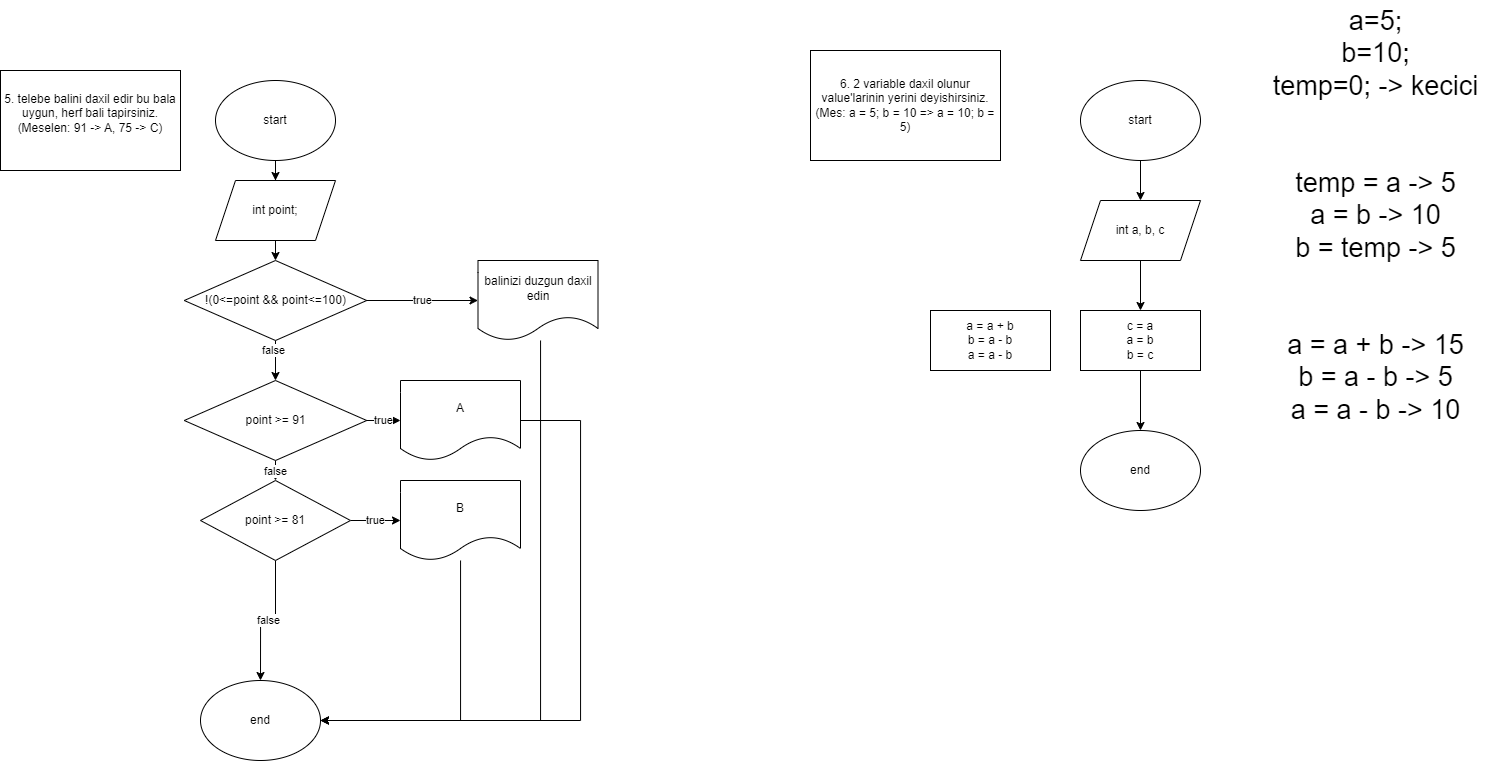

The diagram above was exported from draw.io. Its source (the exported page's mxGraphModel, read from the mxfile embedded in the PNG):
<mxGraphModel dx="1687" dy="922" grid="1" gridSize="10" guides="1" tooltips="1" connect="1" arrows="1" fold="1" page="1" pageScale="1" pageWidth="850" pageHeight="1100" math="0" shadow="0">
  <root>
    <mxCell id="0" />
    <mxCell id="1" parent="0" />
    <mxCell id="2lsKsfU3zO5WJVJNX8uo-4" value="" style="edgeStyle=orthogonalEdgeStyle;rounded=0;orthogonalLoop=1;jettySize=auto;html=1;" edge="1" parent="1" source="2lsKsfU3zO5WJVJNX8uo-1" target="2lsKsfU3zO5WJVJNX8uo-3">
      <mxGeometry relative="1" as="geometry" />
    </mxCell>
    <mxCell id="2lsKsfU3zO5WJVJNX8uo-1" value="start" style="ellipse;whiteSpace=wrap;html=1;" vertex="1" parent="1">
      <mxGeometry x="305" y="110" width="120" height="80" as="geometry" />
    </mxCell>
    <mxCell id="2lsKsfU3zO5WJVJNX8uo-2" value="end" style="ellipse;whiteSpace=wrap;html=1;" vertex="1" parent="1">
      <mxGeometry x="290" y="710" width="120" height="80" as="geometry" />
    </mxCell>
    <mxCell id="2lsKsfU3zO5WJVJNX8uo-6" value="" style="edgeStyle=orthogonalEdgeStyle;rounded=0;orthogonalLoop=1;jettySize=auto;html=1;" edge="1" parent="1" source="2lsKsfU3zO5WJVJNX8uo-3" target="2lsKsfU3zO5WJVJNX8uo-5">
      <mxGeometry relative="1" as="geometry" />
    </mxCell>
    <mxCell id="2lsKsfU3zO5WJVJNX8uo-3" value="int point;" style="shape=parallelogram;perimeter=parallelogramPerimeter;whiteSpace=wrap;html=1;fixedSize=1;" vertex="1" parent="1">
      <mxGeometry x="305" y="210" width="120" height="60" as="geometry" />
    </mxCell>
    <mxCell id="2lsKsfU3zO5WJVJNX8uo-8" value="true" style="edgeStyle=orthogonalEdgeStyle;rounded=0;orthogonalLoop=1;jettySize=auto;html=1;" edge="1" parent="1" source="2lsKsfU3zO5WJVJNX8uo-5" target="2lsKsfU3zO5WJVJNX8uo-7">
      <mxGeometry relative="1" as="geometry" />
    </mxCell>
    <mxCell id="2lsKsfU3zO5WJVJNX8uo-11" value="" style="edgeStyle=orthogonalEdgeStyle;rounded=0;orthogonalLoop=1;jettySize=auto;html=1;" edge="1" parent="1" source="2lsKsfU3zO5WJVJNX8uo-5" target="2lsKsfU3zO5WJVJNX8uo-10">
      <mxGeometry relative="1" as="geometry" />
    </mxCell>
    <mxCell id="2lsKsfU3zO5WJVJNX8uo-12" value="false" style="edgeLabel;html=1;align=center;verticalAlign=middle;resizable=0;points=[];" vertex="1" connectable="0" parent="2lsKsfU3zO5WJVJNX8uo-11">
      <mxGeometry x="-0.5167" y="-3" relative="1" as="geometry">
        <mxPoint as="offset" />
      </mxGeometry>
    </mxCell>
    <mxCell id="2lsKsfU3zO5WJVJNX8uo-5" value="!(0&amp;lt;=point &amp;amp;&amp;amp; point&amp;lt;=100)" style="rhombus;whiteSpace=wrap;html=1;" vertex="1" parent="1">
      <mxGeometry x="273.75" y="290" width="182.5" height="80" as="geometry" />
    </mxCell>
    <mxCell id="2lsKsfU3zO5WJVJNX8uo-9" style="edgeStyle=orthogonalEdgeStyle;rounded=0;orthogonalLoop=1;jettySize=auto;html=1;entryX=1;entryY=0.5;entryDx=0;entryDy=0;" edge="1" parent="1" source="2lsKsfU3zO5WJVJNX8uo-7" target="2lsKsfU3zO5WJVJNX8uo-2">
      <mxGeometry relative="1" as="geometry">
        <Array as="points">
          <mxPoint x="630" y="750" />
        </Array>
      </mxGeometry>
    </mxCell>
    <mxCell id="2lsKsfU3zO5WJVJNX8uo-7" value="balinizi duzgun daxil edin" style="shape=document;whiteSpace=wrap;html=1;boundedLbl=1;" vertex="1" parent="1">
      <mxGeometry x="567.5" y="290" width="120" height="80" as="geometry" />
    </mxCell>
    <mxCell id="2lsKsfU3zO5WJVJNX8uo-14" value="true" style="edgeStyle=orthogonalEdgeStyle;rounded=0;orthogonalLoop=1;jettySize=auto;html=1;" edge="1" parent="1" source="2lsKsfU3zO5WJVJNX8uo-10" target="2lsKsfU3zO5WJVJNX8uo-13">
      <mxGeometry relative="1" as="geometry" />
    </mxCell>
    <mxCell id="2lsKsfU3zO5WJVJNX8uo-16" value="false" style="edgeStyle=orthogonalEdgeStyle;rounded=0;orthogonalLoop=1;jettySize=auto;html=1;" edge="1" parent="1" source="2lsKsfU3zO5WJVJNX8uo-10" target="2lsKsfU3zO5WJVJNX8uo-15">
      <mxGeometry relative="1" as="geometry" />
    </mxCell>
    <mxCell id="2lsKsfU3zO5WJVJNX8uo-10" value="point &amp;gt;= 91" style="rhombus;whiteSpace=wrap;html=1;" vertex="1" parent="1">
      <mxGeometry x="273.75" y="410" width="182.5" height="80" as="geometry" />
    </mxCell>
    <mxCell id="2lsKsfU3zO5WJVJNX8uo-19" style="edgeStyle=orthogonalEdgeStyle;rounded=0;orthogonalLoop=1;jettySize=auto;html=1;entryX=1;entryY=0.5;entryDx=0;entryDy=0;" edge="1" parent="1" source="2lsKsfU3zO5WJVJNX8uo-13" target="2lsKsfU3zO5WJVJNX8uo-2">
      <mxGeometry relative="1" as="geometry">
        <Array as="points">
          <mxPoint x="670" y="450" />
          <mxPoint x="670" y="750" />
        </Array>
      </mxGeometry>
    </mxCell>
    <mxCell id="2lsKsfU3zO5WJVJNX8uo-13" value="A" style="shape=document;whiteSpace=wrap;html=1;boundedLbl=1;" vertex="1" parent="1">
      <mxGeometry x="490" y="410" width="120" height="80" as="geometry" />
    </mxCell>
    <mxCell id="2lsKsfU3zO5WJVJNX8uo-18" value="true" style="edgeStyle=orthogonalEdgeStyle;rounded=0;orthogonalLoop=1;jettySize=auto;html=1;" edge="1" parent="1" source="2lsKsfU3zO5WJVJNX8uo-15" target="2lsKsfU3zO5WJVJNX8uo-17">
      <mxGeometry relative="1" as="geometry">
        <Array as="points">
          <mxPoint x="460" y="550" />
          <mxPoint x="460" y="550" />
        </Array>
      </mxGeometry>
    </mxCell>
    <mxCell id="2lsKsfU3zO5WJVJNX8uo-21" value="false" style="edgeStyle=orthogonalEdgeStyle;rounded=0;orthogonalLoop=1;jettySize=auto;html=1;" edge="1" parent="1" source="2lsKsfU3zO5WJVJNX8uo-15" target="2lsKsfU3zO5WJVJNX8uo-2">
      <mxGeometry relative="1" as="geometry" />
    </mxCell>
    <mxCell id="2lsKsfU3zO5WJVJNX8uo-15" value="point &amp;gt;= 81" style="rhombus;whiteSpace=wrap;html=1;" vertex="1" parent="1">
      <mxGeometry x="290" y="510" width="150" height="80" as="geometry" />
    </mxCell>
    <mxCell id="2lsKsfU3zO5WJVJNX8uo-20" style="edgeStyle=orthogonalEdgeStyle;rounded=0;orthogonalLoop=1;jettySize=auto;html=1;entryX=1;entryY=0.5;entryDx=0;entryDy=0;" edge="1" parent="1" source="2lsKsfU3zO5WJVJNX8uo-17" target="2lsKsfU3zO5WJVJNX8uo-2">
      <mxGeometry relative="1" as="geometry">
        <Array as="points">
          <mxPoint x="550" y="750" />
        </Array>
      </mxGeometry>
    </mxCell>
    <mxCell id="2lsKsfU3zO5WJVJNX8uo-17" value="B" style="shape=document;whiteSpace=wrap;html=1;boundedLbl=1;" vertex="1" parent="1">
      <mxGeometry x="490" y="510" width="120" height="80" as="geometry" />
    </mxCell>
    <mxCell id="2lsKsfU3zO5WJVJNX8uo-25" value="" style="edgeStyle=orthogonalEdgeStyle;rounded=0;orthogonalLoop=1;jettySize=auto;html=1;" edge="1" parent="1" source="2lsKsfU3zO5WJVJNX8uo-22" target="2lsKsfU3zO5WJVJNX8uo-24">
      <mxGeometry relative="1" as="geometry" />
    </mxCell>
    <mxCell id="2lsKsfU3zO5WJVJNX8uo-22" value="start" style="ellipse;whiteSpace=wrap;html=1;" vertex="1" parent="1">
      <mxGeometry x="1170" y="110" width="120" height="80" as="geometry" />
    </mxCell>
    <mxCell id="2lsKsfU3zO5WJVJNX8uo-23" value="end" style="ellipse;whiteSpace=wrap;html=1;" vertex="1" parent="1">
      <mxGeometry x="1170" y="460" width="120" height="80" as="geometry" />
    </mxCell>
    <mxCell id="2lsKsfU3zO5WJVJNX8uo-27" value="" style="edgeStyle=orthogonalEdgeStyle;rounded=0;orthogonalLoop=1;jettySize=auto;html=1;" edge="1" parent="1" source="2lsKsfU3zO5WJVJNX8uo-24" target="2lsKsfU3zO5WJVJNX8uo-26">
      <mxGeometry relative="1" as="geometry" />
    </mxCell>
    <mxCell id="2lsKsfU3zO5WJVJNX8uo-24" value="int a, b, c" style="shape=parallelogram;perimeter=parallelogramPerimeter;whiteSpace=wrap;html=1;fixedSize=1;" vertex="1" parent="1">
      <mxGeometry x="1170" y="230" width="120" height="60" as="geometry" />
    </mxCell>
    <mxCell id="2lsKsfU3zO5WJVJNX8uo-30" style="edgeStyle=orthogonalEdgeStyle;rounded=0;orthogonalLoop=1;jettySize=auto;html=1;entryX=0.5;entryY=0;entryDx=0;entryDy=0;" edge="1" parent="1" source="2lsKsfU3zO5WJVJNX8uo-26" target="2lsKsfU3zO5WJVJNX8uo-23">
      <mxGeometry relative="1" as="geometry" />
    </mxCell>
    <mxCell id="2lsKsfU3zO5WJVJNX8uo-26" value="c = a&lt;div&gt;a = b&lt;/div&gt;&lt;div&gt;b = c&lt;/div&gt;" style="whiteSpace=wrap;html=1;" vertex="1" parent="1">
      <mxGeometry x="1170" y="340" width="120" height="60" as="geometry" />
    </mxCell>
    <mxCell id="2lsKsfU3zO5WJVJNX8uo-28" value="&lt;span style=&quot;font-size: 27px;&quot;&gt;a=5;&lt;/span&gt;&lt;div&gt;&lt;span style=&quot;font-size: 27px;&quot;&gt;b=10;&lt;/span&gt;&lt;/div&gt;&lt;div&gt;&lt;span style=&quot;font-size: 27px;&quot;&gt;temp=0; -&amp;gt; kecici&lt;/span&gt;&lt;/div&gt;&lt;div&gt;&lt;span style=&quot;font-size: 27px;&quot;&gt;&lt;br&gt;&lt;/span&gt;&lt;/div&gt;&lt;div&gt;&lt;span style=&quot;font-size: 27px;&quot;&gt;&lt;br&gt;&lt;/span&gt;&lt;/div&gt;&lt;div&gt;&lt;span style=&quot;font-size: 27px;&quot;&gt;temp = a -&amp;gt; 5&lt;/span&gt;&lt;/div&gt;&lt;div&gt;&lt;span style=&quot;font-size: 27px;&quot;&gt;a = b -&amp;gt; 10&lt;/span&gt;&lt;/div&gt;&lt;div&gt;&lt;span style=&quot;font-size: 27px;&quot;&gt;b = temp -&amp;gt; 5&lt;/span&gt;&lt;/div&gt;&lt;div&gt;&lt;span style=&quot;font-size: 27px;&quot;&gt;&lt;br&gt;&lt;/span&gt;&lt;/div&gt;&lt;div&gt;&lt;span style=&quot;font-size: 27px;&quot;&gt;&lt;br&gt;&lt;/span&gt;&lt;/div&gt;&lt;div&gt;&lt;span style=&quot;font-size: 27px;&quot;&gt;a = a + b -&amp;gt; 15&lt;/span&gt;&lt;/div&gt;&lt;div&gt;&lt;span style=&quot;font-size: 27px;&quot;&gt;b = a - b -&amp;gt; 5&lt;/span&gt;&lt;/div&gt;&lt;div&gt;&lt;span style=&quot;font-size: 27px;&quot;&gt;a = a - b -&amp;gt; 10&lt;/span&gt;&lt;/div&gt;" style="text;html=1;align=center;verticalAlign=middle;resizable=0;points=[];autosize=1;strokeColor=none;fillColor=none;" vertex="1" parent="1">
      <mxGeometry x="1350" y="30" width="230" height="430" as="geometry" />
    </mxCell>
    <mxCell id="2lsKsfU3zO5WJVJNX8uo-29" value="a = a + b&lt;div&gt;b = a - b&lt;/div&gt;&lt;div&gt;a = a - b&lt;/div&gt;" style="whiteSpace=wrap;html=1;" vertex="1" parent="1">
      <mxGeometry x="1020" y="340" width="120" height="60" as="geometry" />
    </mxCell>
    <mxCell id="2lsKsfU3zO5WJVJNX8uo-32" value="&lt;div&gt;5. telebe balini daxil edir bu bala uygun, herf bali tapirsiniz. (Meselen: 91 -&amp;gt; A, 75 -&amp;gt; C)&lt;/div&gt;&lt;div&gt;&lt;br&gt;&lt;/div&gt;" style="whiteSpace=wrap;html=1;" vertex="1" parent="1">
      <mxGeometry x="90" y="100" width="180" height="100" as="geometry" />
    </mxCell>
    <mxCell id="2lsKsfU3zO5WJVJNX8uo-33" value="&lt;div&gt;&lt;br&gt;&lt;/div&gt;&lt;div&gt;6. 2 variable daxil olunur value'larinin yerini deyishirsiniz. (Mes: a = 5; b = 10 =&amp;gt; a = 10; b = 5)&lt;/div&gt;&lt;div&gt;&lt;br&gt;&lt;/div&gt;" style="whiteSpace=wrap;html=1;" vertex="1" parent="1">
      <mxGeometry x="900" y="80" width="190" height="110" as="geometry" />
    </mxCell>
  </root>
</mxGraphModel>